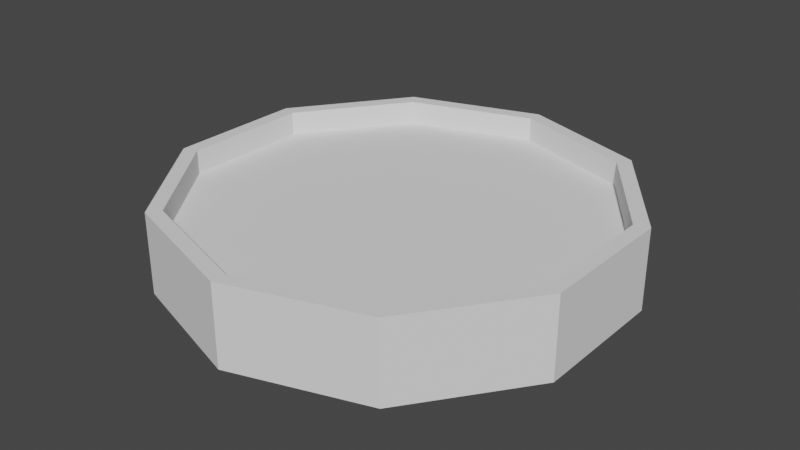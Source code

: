 # Source: Coin.blend  (saved by Blender 2.82.7; exported with 4.5.12 LTS)
import bpy
from mathutils import Matrix  # noqa: F401  (used for matrix-valued properties, if any)

bpy.ops.wm.read_factory_settings(use_empty=True)
scene = bpy.context.scene
scene.name = 'Scene'

# ---- collections
col_collection = bpy.data.collections.new('Collection'); scene.collection.children.link(col_collection)

# ---- world
world_world = bpy.data.worlds.new('World'); scene.world = world_world
world_world.use_nodes = True; world_world.node_tree.nodes.clear()
_N = world_world.node_tree.nodes; _L = world_world.node_tree.links
n0 = _N.new('ShaderNodeOutputWorld'); n0.name = 'World Output'; n0.location = (300, 300)
n1 = _N.new('ShaderNodeBackground'); n1.name = 'Background'; n1.location = (10, 300)
n1.inputs[0].default_value = (0.05088, 0.05088, 0.05088, 1.0)
_L.new(n1.outputs[0], n0.inputs[0])
n0.is_active_output = True
world_world.color = (0.05088, 0.05088, 0.05088)
world_world.use_sun_shadow = False
world_world.sun_shadow_jitter_overblur = 0.0

# ---- meshes
me_cylinder = bpy.data.meshes.new('Cylinder')
me_cylinder.from_pydata([(0.0, 1.0, -1.0), (0.0, 1.0, 1.0), (0.5878, 0.809, -1.0), (0.5878, 0.809, 1.0), (0.9511, 0.309, -1.0), (0.9511, 0.309, 1.0), (0.9511, -0.309, -1.0), (0.9511, -0.309, 1.0), (0.5878, -0.809, -1.0), (0.5878, -0.809, 1.0), (-8.742e-08, -1.0, -1.0), (-8.742e-08, -1.0, 1.0), (-0.5878, -0.809, -1.0), (-0.5878, -0.809, 1.0), (-0.9511, -0.309, -1.0), (-0.9511, -0.309, 1.0), (-0.9511, 0.309, -1.0), (-0.9511, 0.309, 1.0), (-0.5878, 0.809, -1.0), (-0.5878, 0.809, 1.0), (1.998e-09, 0.933, 1.0), (0.5484, 0.7548, 1.0), (0.8873, 0.2883, 1.0), (0.8873, -0.2883, 1.0), (0.5484, -0.7548, 1.0), (-7.956e-08, -0.933, 1.0), (-0.5484, -0.7548, 1.0), (-0.8873, -0.2883, 1.0), (-0.8873, 0.2883, 1.0), (-0.5484, 0.7548, 1.0), (2.881e-09, 0.9033, -1.0), (0.531, 0.7308, -1.0), (0.8591, 0.2791, -1.0), (0.8591, -0.2791, -1.0), (0.531, -0.7308, -1.0), (-7.609e-08, -0.9033, -1.0), (-0.531, -0.7308, -1.0), (-0.8591, -0.2791, -1.0), (-0.8591, 0.2791, -1.0), (-0.531, 0.7308, -1.0), (1.998e-09, 0.933, 0.4008), (0.5484, 0.7548, 0.4008), (0.8873, 0.2883, 0.4008), (0.8873, -0.2883, 0.4008), (0.5484, -0.7548, 0.4008), (-7.956e-08, -0.933, 0.4008), (-0.5484, -0.7548, 0.4008), (-0.8873, -0.2883, 0.4008), (-0.8873, 0.2883, 0.4008), (-0.5484, 0.7548, 0.4008), (2.881e-09, 0.9033, -0.4008), (0.531, 0.7308, -0.4008), (0.8591, 0.2791, -0.4008), (0.8591, -0.2791, -0.4008), (0.531, -0.7308, -0.4008), (-7.609e-08, -0.9033, -0.4008), (-0.531, -0.7308, -0.4008), (-0.8591, -0.2791, -0.4008), (-0.8591, 0.2791, -0.4008), (-0.531, 0.7308, -0.4008)], [], [(0, 1, 3, 2), (2, 3, 5, 4), (4, 5, 7, 6), (6, 7, 9, 8), (8, 9, 11, 10), (10, 11, 13, 12), (12, 13, 15, 14), (14, 15, 17, 16), (19, 17, 28, 29), (16, 17, 19, 18), (18, 19, 1, 0), (10, 12, 36, 35), (21, 20, 40, 41), (17, 15, 27, 28), (15, 13, 26, 27), (13, 11, 25, 26), (11, 9, 24, 25), (9, 7, 23, 24), (3, 1, 20, 21), (7, 5, 22, 23), (5, 3, 21, 22), (1, 19, 29, 20), (32, 33, 53, 52), (8, 10, 35, 34), (6, 8, 34, 33), (0, 2, 31, 30), (4, 6, 33, 32), (2, 4, 32, 31), (18, 0, 30, 39), (16, 18, 39, 38), (14, 16, 38, 37), (12, 14, 37, 36), (41, 40, 49, 48, 47, 46, 45, 44, 43, 42), (50, 51, 52, 53, 54, 55, 56, 57, 58, 59), (29, 28, 48, 49), (33, 34, 54, 53), (22, 21, 41, 42), (20, 29, 49, 40), (34, 35, 55, 54), (23, 22, 42, 43), (35, 36, 56, 55), (24, 23, 43, 44), (36, 37, 57, 56), (25, 24, 44, 45), (37, 38, 58, 57), (26, 25, 45, 46), (30, 31, 51, 50), (38, 39, 59, 58), (27, 26, 46, 47), (31, 32, 52, 51), (39, 30, 50, 59), (28, 27, 47, 48)])
_uv = me_cylinder.uv_layers.new(name='UVMap')
_uv.uv.foreach_set('vector', [1.0, 0.5, 1.0, 1.0, 0.9, 1.0, 0.9, 0.5, 0.9, 0.5, 0.9, 1.0, 0.8, 1.0, 0.8, 0.5, 0.8, 0.5, 0.8, 1.0, 0.7, 1.0, 0.7, 0.5, 0.7, 0.5, 0.7, 1.0, 0.6, 1.0, 0.6, 0.5, 0.6, 0.5, 0.6, 1.0, 0.5, 1.0, 0.5, 0.5, 0.5, 0.5, 0.5, 1.0, 0.4, 1.0, 0.4, 0.5, 0.4, 0.5, 0.4, 1.0, 0.3, 1.0, 0.3, 0.5, 0.3, 0.5, 0.3, 1.0, 0.2, 1.0, 0.2, 0.5, 0.1, 1.0, 0.2, 1.0, 0.2, 1.0, 0.1, 1.0, 0.2, 0.5, 0.2, 1.0, 0.1, 1.0, 0.1, 0.5, 0.1, 0.5, 0.1, 1.0, -7.451e-08, 1.0, -7.451e-08, 0.5, 0.5, 0.5, 0.4, 0.5, 0.4, 0.5, 0.5, 0.5, 0.9, 1.0, 1.0, 1.0, 1.0, 1.0, 0.9, 1.0, 0.2, 1.0, 0.3, 1.0, 0.3, 1.0, 0.2, 1.0, 0.3, 1.0, 0.4, 1.0, 0.4, 1.0, 0.3, 1.0, 0.4, 1.0, 0.5, 1.0, 0.5, 1.0, 0.4, 1.0, 0.5, 1.0, 0.6, 1.0, 0.6, 1.0, 0.5, 1.0, 0.6, 1.0, 0.7, 1.0, 0.7, 1.0, 0.6, 1.0, 0.9, 1.0, 1.0, 1.0, 1.0, 1.0, 0.9, 1.0, 0.7, 1.0, 0.8, 1.0, 0.8, 1.0, 0.7, 1.0, 0.8, 1.0, 0.9, 1.0, 0.9, 1.0, 0.8, 1.0, -7.451e-08, 1.0, 0.1, 1.0, 0.1, 1.0, -7.451e-08, 1.0, 0.8, 0.5, 0.7, 0.5, 0.7, 0.5, 0.8, 0.5, 0.6, 0.5, 0.5, 0.5, 0.5, 0.5, 0.6, 0.5, 0.7, 0.5, 0.6, 0.5, 0.6, 0.5, 0.7, 0.5, 1.0, 0.5, 0.9, 0.5, 0.9, 0.5, 1.0, 0.5, 0.8, 0.5, 0.7, 0.5, 0.7, 0.5, 0.8, 0.5, 0.9, 0.5, 0.8, 0.5, 0.8, 0.5, 0.9, 0.5, 0.1, 0.5, -7.451e-08, 0.5, -7.451e-08, 0.5, 0.1, 0.5, 0.2, 0.5, 0.1, 0.5, 0.1, 0.5, 0.2, 0.5, 0.3, 0.5, 0.2, 0.5, 0.2, 0.5, 0.3, 0.5, 0.4, 0.5, 0.3, 0.5, 0.3, 0.5, 0.4, 0.5, 0.3911, 0.4442, 0.25, 0.49, 0.1089, 0.4442, 0.02175, 0.3242, 0.02175, 0.1758, 0.1089, 0.05584, 0.25, 0.01, 0.3911, 0.05584, 0.4783, 0.1758, 0.4783, 0.3242, 0.75, 0.49, 0.8911, 0.4442, 0.9783, 0.3242, 0.9783, 0.1758, 0.8911, 0.05584, 0.75, 0.01, 0.6089, 0.05584, 0.5217, 0.1758, 0.5217, 0.3242, 0.6089, 0.4442, 0.1, 1.0, 0.2, 1.0, 0.2, 1.0, 0.1, 1.0, 0.7, 0.5, 0.6, 0.5, 0.6, 0.5, 0.7, 0.5, 0.8, 1.0, 0.9, 1.0, 0.9, 1.0, 0.8, 1.0, -7.451e-08, 1.0, 0.1, 1.0, 0.1, 1.0, -7.451e-08, 1.0, 0.6, 0.5, 0.5, 0.5, 0.5, 0.5, 0.6, 0.5, 0.7, 1.0, 0.8, 1.0, 0.8, 1.0, 0.7, 1.0, 0.5, 0.5, 0.4, 0.5, 0.4, 0.5, 0.5, 0.5, 0.6, 1.0, 0.7, 1.0, 0.7, 1.0, 0.6, 1.0, 0.4, 0.5, 0.3, 0.5, 0.3, 0.5, 0.4, 0.5, 0.5, 1.0, 0.6, 1.0, 0.6, 1.0, 0.5, 1.0, 0.3, 0.5, 0.2, 0.5, 0.2, 0.5, 0.3, 0.5, 0.4, 1.0, 0.5, 1.0, 0.5, 1.0, 0.4, 1.0, 1.0, 0.5, 0.9, 0.5, 0.9, 0.5, 1.0, 0.5, 0.2, 0.5, 0.1, 0.5, 0.1, 0.5, 0.2, 0.5, 0.3, 1.0, 0.4, 1.0, 0.4, 1.0, 0.3, 1.0, 0.9, 0.5, 0.8, 0.5, 0.8, 0.5, 0.9, 0.5, 0.1, 0.5, -7.451e-08, 0.5, -7.451e-08, 0.5, 0.1, 0.5, 0.2, 1.0, 0.3, 1.0, 0.3, 1.0, 0.2, 1.0])
me_cylinder.use_remesh_fix_poles = True
me_cylinder.use_remesh_preserve_attributes = False
me_cylinder.use_mirror_vertex_groups = False
me_cylinder.update()

# ---- objects
ob_cylinder = bpy.data.objects.new('Cylinder', me_cylinder)

# ---- transforms, parenting, visibility, modifiers, constraints
ob_cylinder.location = (0.0, 0.0, 0.0)
ob_cylinder.scale = (0.4463, 0.4463, 0.07984)
ob_cylinder.lineart.crease_threshold = 0.0

# ---- collection membership
col_collection.objects.link(ob_cylinder)

# ---- scene / render settings (as saved in the file)
scene.frame_start = 1; scene.frame_end = 250; scene.frame_set(1)
scene.render.engine = 'BLENDER_EEVEE_NEXT'
scene.cycles.use_denoising = False
scene.cycles.samples = 128
scene.cycles.sampling_pattern = 'TABULATED_SOBOL'
scene.cycles.use_adaptive_sampling = False
scene.cycles.use_light_tree = False
scene.view_settings.view_transform = 'Filmic'
bpy.context.view_layer.update()

# ---- added for rendering (the .blend has no active camera and no usable light): camera, sun
cam_auto = bpy.data.cameras.new('AutoCamera')
cam_auto.lens = 50.0
cam_auto.sensor_width = 36.0
cam_auto.clip_end = 1000.0
ob_auto_camera = bpy.data.objects.new('AutoCamera', cam_auto)
scene.collection.objects.link(ob_auto_camera)
ob_auto_camera.location = (1.14934, -1.37921, 0.919472)
ob_auto_camera.rotation_euler = (1.09748, -7.21219e-08, 0.694738)
scene.camera = ob_auto_camera
light_auto_sun = bpy.data.lights.new('AutoSun', 'SUN')
light_auto_sun.energy = 3.0
light_auto_sun.angle = 0.0523599
ob_auto_sun = bpy.data.objects.new('AutoSun', light_auto_sun)
scene.collection.objects.link(ob_auto_sun)
ob_auto_sun.rotation_euler = (0.872665, 0.174533, 0.523599)
bpy.context.view_layer.update()
